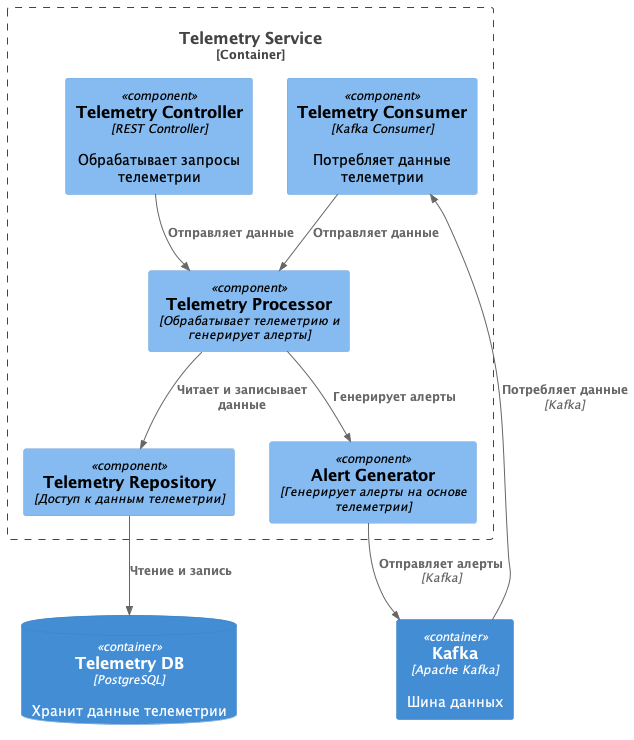

The diagram above was rendered by PlantUML. Its source (embedded in the PNG):
@startuml telemetry_service_component
!include C4_Component.puml

Container_Boundary(telemetryService, "Telemetry Service") {

    Component(telemetryController, "Telemetry Controller", "REST Controller", "Обрабатывает запросы телеметрии")
    Component(telemetryProcessor, "Telemetry Processor", "Обрабатывает телеметрию и генерирует алерты")
    Component(telemetryRepository, "Telemetry Repository", "Доступ к данным телеметрии")
    Component(telemetryConsumer, "Telemetry Consumer", "Kafka Consumer", "Потребляет данные телеметрии")
    Component(alertGenerator, "Alert Generator", "Генерирует алерты на основе телеметрии")
}

ContainerDb(telemetryDB, "Telemetry DB", "PostgreSQL", "Хранит данные телеметрии")
Container(kafka, "Kafka", "Apache Kafka", "Шина данных")

' Interactions
Rel(telemetryController, telemetryProcessor, "Отправляет данные")
Rel(telemetryProcessor, telemetryRepository, "Читает и записывает данные")
Rel(telemetryProcessor, alertGenerator, "Генерирует алерты")
Rel(telemetryRepository, telemetryDB, "Чтение и запись")

Rel(kafka, telemetryConsumer, "Потребляет данные", "Kafka")
Rel(telemetryConsumer, telemetryProcessor, "Отправляет данные")

Rel(alertGenerator, kafka, "Отправляет алерты", "Kafka")

@enduml